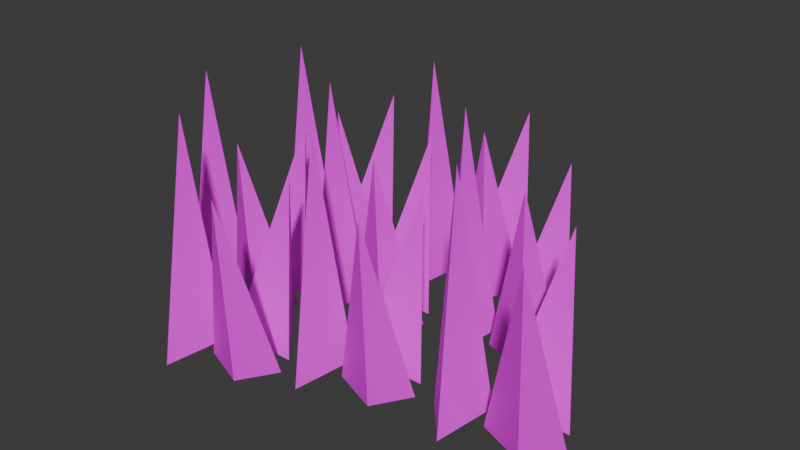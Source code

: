 # Source: small_grass.blend  (saved by Blender 4.5.87; exported with 4.5.12 LTS)
import bpy
from mathutils import Matrix  # noqa: F401  (used for matrix-valued properties, if any)

bpy.ops.wm.read_factory_settings(use_empty=True)
scene = bpy.context.scene
scene.name = 'Scene'

# ---- collections
col_collection = bpy.data.collections.new('Collection'); scene.collection.children.link(col_collection)

# ---- images (referenced by path relative to the original .blend; pixels are not part of the script)
import os
ASSET_DIR = os.environ.get("B2B_ASSET_DIR", "")  # directory of the original .blend (textures are referenced by path, not embedded)
HERE = os.path.dirname(os.path.abspath(__file__))  # packed textures are extracted next to this script under _unpacked/

def load_image(name, relpath, width, height, colorspace="sRGB"):
    """Load a texture the original file referenced (path relative to the .blend, or extracted next to this script)."""
    p = next((c for c in (os.path.join(HERE, relpath), os.path.join(ASSET_DIR, relpath)) if relpath and os.path.exists(c)), "")
    if p:
        img = bpy.data.images.load(p, check_existing=True)
        img.name = name
    else:  # same state as the original file: an image datablock whose file is absent (Cycles renders it pink)
        img = bpy.data.images.new(name, width, height)
        img.source = "FILE"
        img.filepath = "//" + (relpath or name)
    img.colorspace_settings.name = colorspace
    return img
img_grass_base_color_png = load_image('grass_base_color.png', 'grass_base_color.png', 1024, 1024, 'sRGB')

# ---- materials (node trees are filled in below, after node groups)
mat_material_001 = bpy.data.materials.new('Material.001')

# ---- material node trees
mat_material_001.use_nodes = True; mat_material_001.node_tree.nodes.clear()
_N = mat_material_001.node_tree.nodes; _L = mat_material_001.node_tree.links
n0 = _N.new('ShaderNodeBsdfPrincipled'); n0.name = 'Principled BSDF'; n0.location = (-200, 100)
n1 = _N.new('ShaderNodeOutputMaterial'); n1.name = 'Material Output'; n1.location = (200, 100)
n2 = _N.new('ShaderNodeTexImage'); n2.name = 'Image Texture'; n2.location = (-490, 80)
n2.image = img_grass_base_color_png
_L.new(n0.outputs[0], n1.inputs[0])
_L.new(n2.outputs[0], n0.inputs[0])
n1.is_active_output = True

# ---- world
world_world = bpy.data.worlds.new('World'); scene.world = world_world
world_world.use_nodes = True; world_world.node_tree.nodes.clear()
_N = world_world.node_tree.nodes; _L = world_world.node_tree.links
n0 = _N.new('ShaderNodeOutputWorld'); n0.name = 'World Output'; n0.location = (200, 100)
n1 = _N.new('ShaderNodeBackground'); n1.name = 'Background'; n1.location = (-200, 100)
n1.inputs[0].default_value = (0.05088, 0.05088, 0.05088, 1.0)
_L.new(n1.outputs[0], n0.inputs[0])
n0.is_active_output = True
world_world.color = (0.05088, 0.05088, 0.05088)
world_world.sun_shadow_jitter_overblur = 0.0

# ---- meshes
me_cone_020 = bpy.data.meshes.new('Cone.020')
me_cone_020.from_pydata([(-0.06488, -0.1101, -0.004059), (-0.03453, -0.0909, -0.004059), (-0.04058, -0.1384, -0.004059), (-0.07011, -0.08578, 0.1461), (0.03945, -0.02015, -0.004059), (0.006076, -0.00695, -0.004059), (0.0557, 0.005602, -0.004059), (0.0399, -0.02611, 0.1254), (0.01737, -0.07609, -0.004059), (0.04771, -0.05692, -0.004059), (0.04166, -0.1044, -0.004059), (0.01213, -0.05179, 0.1461), (0.0662, 0.05949, -0.004059), (0.03282, 0.07269, -0.004059), (0.08244, 0.08524, -0.004059), (0.06664, 0.05353, 0.1254), (0.04997, 0.1294, -0.004059), (0.07649, 0.09811, -0.004059), (0.02531, 0.09811, -0.004059), (0.04997, 0.1325, 0.1112), (0.1215, 0.07114, -0.004059), (0.148, 0.03988, -0.004059), (0.0968, 0.03988, -0.004059), (0.1215, 0.07429, 0.1112), (0.1377, 0.001267, -0.004059), (0.1043, 0.01447, -0.004059), (0.1539, 0.02702, -0.004059), (0.1381, -0.00469, 0.1254), (0.06732, 0.01391, -0.004059), (0.09767, 0.03308, -0.004059), (0.09162, -0.0144, -0.004059), (0.06209, 0.0382, 0.1461), (0.0715, -0.01885, -0.004059), (0.09803, -0.05011, -0.004059), (0.04685, -0.05011, -0.004059), (0.0715, -0.0157, 0.1112), (0.08774, -0.08873, -0.004059), (0.05436, -0.07553, -0.004059), (0.104, -0.06298, -0.004059), (0.08818, -0.09469, 0.1254), (0.1168, -0.06034, -0.004059), (0.1472, -0.04117, -0.004059), (0.1411, -0.08865, -0.004059), (0.1116, -0.03605, 0.1461), (0.1872, -0.07298, -0.004059), (0.1538, -0.05979, -0.004059), (0.2034, -0.04723, -0.004059), (0.1876, -0.07894, 0.1254), (0.1709, -0.00311, -0.004059), (0.1975, -0.03437, -0.004059), (0.1463, -0.03437, -0.004059), (0.1709, 4.312e-05, 0.1112), (-0.04763, 0.09436, -0.004059), (-0.02111, 0.0631, -0.004059), (-0.07229, 0.0631, -0.004059), (-0.04763, 0.09751, 0.1112), (0.02322, 0.04973, -0.004059), (0.04975, 0.01847, -0.004059), (-0.001435, 0.01847, -0.004059), (0.02322, 0.05288, 0.1112), (-0.03091, -0.00751, -0.004059), (-0.0005682, 0.01166, -0.004059), (-0.006618, -0.03581, -0.004059), (-0.03615, 0.01679, 0.1461), (-0.004167, 0.07213, -0.004059), (0.02618, 0.0913, -0.004059), (0.02013, 0.04382, -0.004059), (-0.009405, 0.09642, 0.1461), (-0.0314, 0.02448, -0.004059), (-0.06478, 0.03768, -0.004059), (-0.01516, 0.05023, -0.004059), (-0.03096, 0.01853, 0.1254), (-0.1018, 0.03712, -0.004059), (-0.07142, 0.05629, -0.004059), (-0.07747, 0.008819, -0.004059), (-0.107, 0.06142, 0.1461), (-0.01074, -0.05284, -0.004059), (0.01578, -0.08409, -0.004059), (-0.0354, -0.08409, -0.004059), (-0.01074, -0.04969, 0.1112), (0.005492, -0.1227, -0.004059), (-0.02789, -0.1095, -0.004059), (0.02173, -0.09696, -0.004059), (0.005933, -0.1287, 0.1254), (-0.06027, 0.01301, -0.004059), (-0.03374, -0.01824, -0.004059), (-0.08493, -0.01824, -0.004059), (-0.06027, 0.01617, 0.1112), (-0.04404, -0.05686, -0.004059), (-0.07742, -0.04366, -0.004059), (-0.0278, -0.03111, -0.004059), (-0.0436, -0.06282, 0.1254), (-0.1144, -0.04422, -0.004059), (-0.08406, -0.02505, -0.004059), (-0.09011, -0.07252, -0.004059), (-0.1196, -0.01992, 0.1461)], [], [(0, 3, 1), (0, 1, 2), (1, 3, 2), (2, 3, 0), (4, 7, 5), (4, 5, 6), (5, 7, 6), (6, 7, 4), (8, 11, 9), (8, 9, 10), (9, 11, 10), (10, 11, 8), (12, 15, 13), (12, 13, 14), (13, 15, 14), (14, 15, 12), (16, 19, 17), (16, 17, 18), (17, 19, 18), (18, 19, 16), (20, 23, 21), (20, 21, 22), (21, 23, 22), (22, 23, 20), (24, 27, 25), (24, 25, 26), (25, 27, 26), (26, 27, 24), (28, 31, 29), (28, 29, 30), (29, 31, 30), (30, 31, 28), (32, 35, 33), (32, 33, 34), (33, 35, 34), (34, 35, 32), (36, 39, 37), (36, 37, 38), (37, 39, 38), (38, 39, 36), (40, 43, 41), (40, 41, 42), (41, 43, 42), (42, 43, 40), (44, 47, 45), (44, 45, 46), (45, 47, 46), (46, 47, 44), (48, 51, 49), (48, 49, 50), (49, 51, 50), (50, 51, 48), (52, 55, 53), (52, 53, 54), (53, 55, 54), (54, 55, 52), (56, 59, 57), (56, 57, 58), (57, 59, 58), (58, 59, 56), (60, 63, 61), (60, 61, 62), (61, 63, 62), (62, 63, 60), (64, 67, 65), (64, 65, 66), (65, 67, 66), (66, 67, 64), (68, 71, 69), (68, 69, 70), (69, 71, 70), (70, 71, 68), (72, 75, 73), (72, 73, 74), (73, 75, 74), (74, 75, 72), (76, 79, 77), (76, 77, 78), (77, 79, 78), (78, 79, 76), (80, 83, 81), (80, 81, 82), (81, 83, 82), (82, 83, 80), (84, 87, 85), (84, 85, 86), (85, 87, 86), (86, 87, 84), (88, 91, 89), (88, 89, 90), (89, 91, 90), (90, 91, 88), (92, 95, 93), (92, 93, 94), (93, 95, 94), (94, 95, 92)])
me_cone_020.polygons.foreach_set('use_smooth', [True] * 96)
_k = set([(0, 1), (0, 2), (0, 3), (1, 2), (1, 3), (2, 3), (4, 5), (4, 6), (4, 7), (5, 6), (5, 7), (6, 7), (8, 9), (8, 10), (8, 11), (9, 10), (9, 11), (10, 11), (12, 13), (12, 14), (12, 15), (13, 14), (13, 15), (14, 15), (16, 17), (16, 18), (16, 19), (17, 18), (17, 19), (18, 19), (20, 21), (20, 22), (20, 23), (21, 22), (21, 23), (22, 23), (24, 25), (24, 26), (24, 27), (25, 26), (25, 27), (26, 27), (28, 29), (28, 30), (28, 31), (29, 30), (29, 31), (30, 31), (32, 33), (32, 34), (32, 35), (33, 34), (33, 35), (34, 35), (36, 37), (36, 38), (36, 39), (37, 38), (37, 39), (38, 39), (40, 41), (40, 42), (40, 43), (41, 42), (41, 43), (42, 43), (44, 45), (44, 46), (44, 47), (45, 46), (45, 47), (46, 47), (48, 49), (48, 50), (48, 51), (49, 50), (49, 51), (50, 51), (52, 53), (52, 54), (52, 55), (53, 54), (53, 55), (54, 55), (56, 57), (56, 58), (56, 59), (57, 58), (57, 59), (58, 59), (60, 61), (60, 62), (60, 63), (61, 62), (61, 63), (62, 63), (64, 65), (64, 66), (64, 67), (65, 66), (65, 67), (66, 67), (68, 69), (68, 70), (68, 71), (69, 70), (69, 71), (70, 71), (72, 73), (72, 74), (72, 75), (73, 74), (73, 75), (74, 75), (76, 77), (76, 78), (76, 79), (77, 78), (77, 79), (78, 79), (80, 81), (80, 82), (80, 83), (81, 82), (81, 83), (82, 83), (84, 85), (84, 86), (84, 87), (85, 86), (85, 87), (86, 87), (88, 89), (88, 90), (88, 91), (89, 90), (89, 91), (90, 91), (92, 93), (92, 94), (92, 95), (93, 94), (93, 95), (94, 95)])
me_cone_020.attributes.new('sharp_edge', 'BOOLEAN', 'EDGE').data.foreach_set('value', [ (min(e.vertices), max(e.vertices)) in _k for e in me_cone_020.edges])
_uv = me_cone_020.uv_layers.new(name='UVMap')
_uv.uv.foreach_set('vector', [0.6589, 0.2173, 0.7102, -3.589e-09, 0.7102, 0.2259, 0.4617, 0.902, 0.4095, 0.8943, 0.4617, 0.8472, 0.3431, 0.2152, 0.4091, -3.174e-09, 0.4091, 0.2338, 0.7622, 0.2362, 0.7622, -3.229e-09, 0.8085, 0.2187, 0.06646, 0.823, 0.1168, 0.6419, 0.1168, 0.8385, 0.5704, 0.924, 0.5396, 0.9668, 0.5396, 0.8916, 0.4095, 0.4082, 0.4732, 0.2338, 0.4732, 0.4277, 0.8625, 0.1966, 0.8625, 1.467e-08, 0.9044, 0.1842, 0.6599, 0.6367, 0.7112, 0.4194, 0.7112, 0.6453, 0.8613, 0.2346, 0.8085, 0.2346, 0.8533, 0.1804, 0.2058, 0.2251, 0.2112, 9.516e-11, 0.2745, 0.2251, 0.4732, 0.8363, 0.4732, 0.6001, 0.5195, 0.8188, 0.6599, 0.8264, 0.7103, 0.6453, 0.7103, 0.8419, 0.3739, 0.9278, 0.3431, 0.9705, 0.3431, 0.8953, 0.4732, 0.4194, 0.4732, 0.2338, 0.5396, 0.416, 0.9083, 0.616, 0.9083, 0.4194, 0.9502, 0.6036, 0.9502, 0.5857, 0.9785, 0.4194, 0.9785, 0.5969, 0.8119, 0.875, 0.8579, 0.836, 0.8579, 0.9112, 0.1272, 0.5997, 0.1272, 0.4191, 0.1937, 0.5817, 0.662, 0.4142, 0.662, 0.2338, 0.716, 0.394, 0.9497, 0.8219, 0.978, 0.6556, 0.978, 0.8331, 0.06646, 0.8775, 0.1124, 0.8385, 0.1124, 0.9137, 0.3431, 0.6001, 0.3431, 0.4194, 0.4095, 0.5821, 0.6079, 0.4142, 0.6079, 0.2338, 0.662, 0.394, 0.7616, 0.8368, 0.8119, 0.6556, 0.8119, 0.8523, 0.4047, 0.9278, 0.3739, 0.9705, 0.3739, 0.8953, 0.4728, 0.1854, 0.4823, 2.495e-09, 0.5393, 0.1854, 0.9078, 0.8523, 0.9078, 0.6556, 0.9497, 0.8398, 0.4095, 0.6505, 0.4244, 0.4277, 0.4615, 0.6505, 0.9065, 0.6546, 0.8543, 0.647, 0.9065, 0.5998, 0.06861, 0.2251, 0.06861, -7.753e-09, 0.1372, 0.2235, 0.7576, 0.6556, 0.7576, 0.4194, 0.8039, 0.6382, 0.1736, 0.766, 0.2019, 0.5997, 0.2019, 0.7772, 2.478e-08, 0.8666, 0.04593, 0.8276, 0.04593, 0.9028, 3.624e-08, 0.5914, 1.282e-08, 0.4108, 0.06645, 0.5734, 0.2744, 0.8565, 0.2744, 0.6761, 0.3284, 0.8363, 0.2058, 0.8071, 0.2562, 0.6259, 0.2562, 0.8225, 0.6013, 0.924, 0.5704, 0.9668, 0.5704, 0.8916, 9.144e-09, 0.4108, 1.551e-08, 0.2251, 0.06646, 0.4073, 0.9044, 0.1966, 0.9044, 2.294e-08, 0.9463, 0.1842, 0.06646, 0.6419, 0.08134, 0.4191, 0.1184, 0.6419, 0.5915, 0.2305, 0.5393, 0.2229, 0.5915, 0.1757, -7.509e-10, 0.2251, -1.637e-08, -7.232e-09, 0.06861, 0.2235, 0.7112, 0.6556, 0.7112, 0.4194, 0.7576, 0.6382, 0.8039, 0.6006, 0.8543, 0.4194, 0.8543, 0.616, 0.6884, 0.9285, 0.6575, 0.9713, 0.6575, 0.8961, 0.06646, 0.3995, 0.1301, 0.2251, 0.1301, 0.4191, 0.9463, 0.1966, 0.9463, 2.145e-08, 0.9882, 0.1842, 0.2341, 0.9888, 0.2623, 0.8225, 0.2623, 1.0, 0.3431, 0.8953, 0.355, 0.8363, 0.4016, 0.8953, 0.2058, 0.6175, 0.2742, 0.4502, 0.2742, 0.6259, 0.8085, 0.1804, 0.8085, -5.503e-08, 0.8625, 0.1602, 0.2058, 0.9888, 0.2341, 0.8225, 0.2341, 1.0, 0.5396, 0.8916, 0.5396, 0.8313, 0.5969, 0.88, 0.4732, 0.6001, 0.4732, 0.4194, 0.5396, 0.5821, 0.7576, 0.4194, 0.7576, 0.239, 0.8116, 0.3992, 0.716, 0.4, 0.7442, 0.2338, 0.7442, 0.4112, 0.6079, 0.8778, 0.6539, 0.8388, 0.6539, 0.914, 0.5396, 0.401, 0.6079, 0.2338, 0.6079, 0.4095, 0.8116, 0.4194, 0.8116, 0.239, 0.8656, 0.3992, 0.6076, 0.2173, 0.6589, -7.025e-09, 0.6589, 0.2259, 0.7103, 0.8961, 0.6575, 0.8961, 0.7023, 0.8419, 0.2058, 0.4502, 0.2058, 0.2251, 0.2744, 0.4486, 0.3431, 0.8363, 0.3431, 0.6001, 0.3895, 0.8188, 0.6079, 0.6422, 0.6228, 0.4194, 0.6599, 0.6422, 0.804, 0.889, 0.7634, 0.9226, 0.7634, 0.8523, 0.2745, 0.2251, 0.2798, 4.657e-09, 0.3431, 0.2251, 0.5396, 0.8313, 0.5396, 0.5951, 0.586, 0.8139, 0.4095, 0.8317, 0.4599, 0.6505, 0.4599, 0.8472, 0.8968, 0.8847, 0.8659, 0.9275, 0.8659, 0.8523, 0.4091, 0.1744, 0.4728, -1.596e-08, 0.4728, 0.1939, 0.8659, 0.8523, 0.8659, 0.6556, 0.9078, 0.8398, 0.7102, 0.2228, 0.7251, 8.992e-09, 0.7622, 0.2228, 0.7634, 0.9071, 0.7112, 0.8994, 0.7634, 0.8523, 0.2744, 0.4502, 0.2744, 0.2251, 0.343, 0.4486, 7.285e-09, 0.8276, -2.098e-08, 0.5914, 0.04638, 0.8102, 0.1736, 0.9434, 0.2019, 0.7772, 0.2019, 0.9546, 0.4732, 0.8965, 0.4732, 0.8363, 0.5305, 0.885, 0.5393, 0.1673, 0.6076, -6.922e-09, 0.6076, 0.1757, 0.8119, 0.836, 0.8119, 0.6556, 0.8659, 0.8158, 0.6079, 0.8234, 0.6583, 0.6422, 0.6583, 0.8388, 0.9584, 0.8847, 0.9276, 0.9275, 0.9276, 0.8523, 0.3431, 0.4194, 0.3431, 0.2338, 0.4095, 0.416, 0.9075, 0.4194, 0.9075, 0.2228, 0.9494, 0.4069, 0.9494, 0.389, 0.9776, 0.2228, 0.9776, 0.4002, 0.1272, 0.8749, 0.1732, 0.836, 0.1732, 0.9112, 0.5396, 0.5867, 0.6079, 0.4194, 0.6079, 0.5951, 0.8543, 0.5998, 0.8543, 0.4194, 0.9083, 0.5796, 0.7112, 0.8368, 0.7616, 0.6556, 0.7616, 0.8523, 0.9276, 0.8847, 0.8968, 0.9275, 0.8968, 0.8523, 0.1301, 0.3995, 0.1937, 0.2251, 0.1937, 0.4191, 0.8656, 0.4194, 0.8656, 0.2228, 0.9075, 0.4069, 0.2744, 0.6675, 0.3257, 0.4502, 0.3257, 0.6761, 0.3266, 0.9113, 0.2744, 0.9036, 0.3266, 0.8565, 0.1372, 0.2251, 0.1372, 4.839e-10, 0.2058, 0.2235, 0.1272, 0.836, 0.1272, 0.5997, 0.1736, 0.8185])
me_cone_020.materials.append(mat_material_001)
me_cone_020.update()
me_cone_020.normals_split_custom_set([tuple(v) for v in zip(*[iter([-0.5278, 0.8354, -0.1536, -0.5278, 0.8354, -0.1536, -0.5278, 0.8354, -0.1536, 2.417e-07, -1.002e-07, -1.0, 2.417e-07, -1.002e-07, -1.0, 2.417e-07, -1.002e-07, -1.0, 0.9647, -0.1229, 0.2328, 0.9647, -0.1229, 0.2328, 0.9647, -0.1229, 0.2328, -0.7564, -0.6493, 0.07868, -0.7564, -0.6493, 0.07868, -0.7564, -0.6493, 0.07868, -0.3674, -0.9291, -0.04152, -0.3674, -0.9291, -0.04152, -0.3674, -0.9291, -0.04152, 8.131e-08, -2.007e-07, -1.0, 8.131e-08, -2.007e-07, -1.0, 8.131e-08, -2.007e-07, -1.0, -0.2401, 0.9492, 0.2032, -0.2401, 0.9492, 0.2032, -0.2401, 0.9492, 0.2032, 0.8455, -0.5333, -0.02743, 0.8455, -0.5333, -0.02743, 0.8455, -0.5333, -0.02743, -0.5278, 0.8354, -0.1536, -0.5278, 0.8354, -0.1536, -0.5278, 0.8354, -0.1536, 2.856e-07, -1.13e-07, -1.0, 2.856e-07, -1.13e-07, -1.0, 2.856e-07, -1.13e-07, -1.0, 0.9647, -0.1229, 0.2328, 0.9647, -0.1229, 0.2328, 0.9647, -0.1229, 0.2328, -0.7564, -0.6493, 0.07868, -0.7564, -0.6493, 0.07868, -0.7564, -0.6493, 0.07868, -0.3674, -0.9291, -0.04152, -0.3674, -0.9291, -0.04152, -0.3674, -0.9291, -0.04152, -6.776e-09, -1.655e-07, -1.0, -6.776e-09, -1.655e-07, -1.0, -6.776e-09, -1.655e-07, -1.0, -0.2401, 0.9492, 0.2032, -0.2401, 0.9492, 0.2032, -0.2401, 0.9492, 0.2032, 0.8455, -0.5333, -0.02743, 0.8455, -0.5333, -0.02743, 0.8455, -0.5333, -0.02743, 0.7623, 0.6469, -0.0177, 0.7623, 0.6469, -0.0177, 0.7623, 0.6469, -0.0177, 5.6e-08, -2.737e-07, -1.0, 5.6e-08, -2.737e-07, -1.0, 5.6e-08, -2.737e-07, -1.0, -1.513e-07, -0.9582, 0.2861, -1.513e-07, -0.9582, 0.2861, -1.513e-07, -0.9582, 0.2861, -0.785, 0.6193, -0.01694, -0.785, 0.6193, -0.01694, -0.785, 0.6193, -0.01694, 0.7623, 0.6469, -0.0177, 0.7623, 0.6469, -0.0177, 0.7623, 0.6469, -0.0177, 3.781e-08, -2.82e-07, -1.0, 3.781e-08, -2.82e-07, -1.0, 3.781e-08, -2.82e-07, -1.0, -1.513e-07, -0.9582, 0.2861, -1.513e-07, -0.9582, 0.2861, -1.513e-07, -0.9582, 0.2861, -0.785, 0.6193, -0.01694, -0.785, 0.6193, -0.01694, -0.785, 0.6193, -0.01694, -0.3674, -0.9291, -0.04152, -0.3674, -0.9291, -0.04152, -0.3674, -0.9291, -0.04152, 6.098e-08, -1.862e-07, -1.0, 6.098e-08, -1.862e-07, -1.0, 6.098e-08, -1.862e-07, -1.0, -0.2401, 0.9492, 0.2032, -0.2401, 0.9492, 0.2032, -0.2401, 0.9492, 0.2032, 0.8455, -0.5333, -0.02743, 0.8455, -0.5333, -0.02743, 0.8455, -0.5333, -0.02743, -0.5278, 0.8354, -0.1536, -0.5278, 0.8354, -0.1536, -0.5278, 0.8354, -0.1536, 2.417e-07, -1.109e-07, -1.0, 2.417e-07, -1.109e-07, -1.0, 2.417e-07, -1.109e-07, -1.0, 0.9647, -0.1229, 0.2328, 0.9647, -0.1229, 0.2328, 0.9647, -0.1229, 0.2328, -0.7564, -0.6493, 0.07868, -0.7564, -0.6493, 0.07868, -0.7564, -0.6493, 0.07868, 0.7623, 0.6469, -0.0177, 0.7623, 0.6469, -0.0177, 0.7623, 0.6469, -0.0177, -3.852e-08, -2.37e-08, -1.0, -3.852e-08, -2.37e-08, -1.0, -3.852e-08, -2.37e-08, -1.0, 1.891e-07, -0.9582, 0.2861, 1.891e-07, -0.9582, 0.2861, 1.891e-07, -0.9582, 0.2861, -0.785, 0.6193, -0.01694, -0.785, 0.6193, -0.01694, -0.785, 0.6193, -0.01694, -0.3674, -0.9291, -0.04152, -0.3674, -0.9291, -0.04152, -0.3674, -0.9291, -0.04152, -9.486e-08, -9.467e-08, -1.0, -9.486e-08, -9.467e-08, -1.0, -9.486e-08, -9.467e-08, -1.0, -0.2401, 0.9492, 0.2032, -0.2401, 0.9492, 0.2032, -0.2401, 0.9492, 0.2032, 0.8455, -0.5333, -0.02743, 0.8455, -0.5333, -0.02743, 0.8455, -0.5333, -0.02743, -0.5278, 0.8354, -0.1536, -0.5278, 0.8354, -0.1536, -0.5278, 0.8354, -0.1536, -6.592e-08, 1.686e-07, -1.0, -6.592e-08, 1.686e-07, -1.0, -6.592e-08, 1.686e-07, -1.0, 0.9647, -0.1229, 0.2328, 0.9647, -0.1229, 0.2328, 0.9647, -0.1229, 0.2328, -0.7564, -0.6493, 0.07868, -0.7564, -0.6493, 0.07868, -0.7564, -0.6493, 0.07868, -0.3674, -0.9291, -0.04152, -0.3674, -0.9291, -0.04152, -0.3674, -0.9291, -0.04152, 4.404e-07, -4.257e-07, -1.0, 4.404e-07, -4.257e-07, -1.0, 4.404e-07, -4.257e-07, -1.0, -0.2401, 0.9492, 0.2032, -0.2401, 0.9492, 0.2032, -0.2401, 0.9492, 0.2032, 0.8455, -0.5333, -0.02743, 0.8455, -0.5333, -0.02743, 0.8455, -0.5333, -0.02743, 0.7623, 0.6469, -0.0177, 0.7623, 0.6469, -0.0177, 0.7623, 0.6469, -0.0177, 5.315e-08, -2.892e-07, -1.0, 5.315e-08, -2.892e-07, -1.0, 5.315e-08, -2.892e-07, -1.0, 1.135e-07, -0.9582, 0.2861, 1.135e-07, -0.9582, 0.2861, 1.135e-07, -0.9582, 0.2861, -0.785, 0.6193, -0.01694, -0.785, 0.6193, -0.01694, -0.785, 0.6193, -0.01694, 0.7623, 0.6469, -0.0177, 0.7623, 0.6469, -0.0177, 0.7623, 0.6469, -0.0177, 0.0, -1.49e-07, -1.0, 0.0, -1.49e-07, -1.0, 0.0, -1.49e-07, -1.0, 0.0, -0.9582, 0.2861, 0.0, -0.9582, 0.2861, 0.0, -0.9582, 0.2861, -0.785, 0.6193, -0.01694, -0.785, 0.6193, -0.01694, -0.785, 0.6193, -0.01694, 0.7623, 0.6469, -0.0177, 0.7623, 0.6469, -0.0177, 0.7623, 0.6469, -0.0177, 4.655e-08, -1.104e-07, -1.0, 4.655e-08, -1.104e-07, -1.0, 4.655e-08, -1.104e-07, -1.0, -3.782e-08, -0.9582, 0.2861, -3.782e-08, -0.9582, 0.2861, -3.782e-08, -0.9582, 0.2861, -0.785, 0.6193, -0.01694, -0.785, 0.6193, -0.01694, -0.785, 0.6193, -0.01694, -0.5278, 0.8354, -0.1536, -0.5278, 0.8354, -0.1536, -0.5278, 0.8354, -0.1536, 3.735e-07, -8.371e-09, -1.0, 3.735e-07, -8.371e-09, -1.0, 3.735e-07, -8.371e-09, -1.0, 0.9647, -0.1229, 0.2328, 0.9647, -0.1229, 0.2328, 0.9647, -0.1229, 0.2328, -0.7564, -0.6493, 0.07868, -0.7564, -0.6493, 0.07868, -0.7564, -0.6493, 0.07868, -0.5278, 0.8354, -0.1536, -0.5278, 0.8354, -0.1536, -0.5278, 0.8354, -0.1536, 1.318e-07, -2.069e-07, -1.0, 1.318e-07, -2.069e-07, -1.0, 1.318e-07, -2.069e-07, -1.0, 0.9647, -0.1229, 0.2328, 0.9647, -0.1229, 0.2328, 0.9647, -0.1229, 0.2328, -0.7564, -0.6493, 0.07868, -0.7564, -0.6493, 0.07868, -0.7564, -0.6493, 0.07868, -0.3674, -0.9291, -0.04152, -0.3674, -0.9291, -0.04152, -0.3674, -0.9291, -0.04152, 6.098e-08, -1.862e-07, -1.0, 6.098e-08, -1.862e-07, -1.0, 6.098e-08, -1.862e-07, -1.0, -0.2401, 0.9492, 0.2032, -0.2401, 0.9492, 0.2032, -0.2401, 0.9492, 0.2032, 0.8455, -0.5333, -0.02743, 0.8455, -0.5333, -0.02743, 0.8455, -0.5333, -0.02743, -0.5278, 0.8354, -0.1536, -0.5278, 0.8354, -0.1536, -0.5278, 0.8354, -0.1536, 2.637e-07, -1.13e-07, -1.0, 2.637e-07, -1.13e-07, -1.0, 2.637e-07, -1.13e-07, -1.0, 0.9647, -0.1229, 0.2328, 0.9647, -0.1229, 0.2328, 0.9647, -0.1229, 0.2328, -0.7564, -0.6493, 0.07868, -0.7564, -0.6493, 0.07868, -0.7564, -0.6493, 0.07868, 0.7623, 0.6469, -0.0177, 0.7623, 0.6469, -0.0177, 0.7623, 0.6469, -0.0177, 5.458e-08, -1.104e-07, -1.0, 5.458e-08, -1.104e-07, -1.0, 5.458e-08, -1.104e-07, -1.0, 0.0, -0.9582, 0.2861, 0.0, -0.9582, 0.2861, 0.0, -0.9582, 0.2861, -0.785, 0.6193, -0.01694, -0.785, 0.6193, -0.01694, -0.785, 0.6193, -0.01694, -0.3674, -0.9291, -0.04152, -0.3674, -0.9291, -0.04152, -0.3674, -0.9291, -0.04152, 7.453e-08, -1.792e-07, -1.0, 7.453e-08, -1.792e-07, -1.0, 7.453e-08, -1.792e-07, -1.0, -0.2401, 0.9492, 0.2032, -0.2401, 0.9492, 0.2032, -0.2401, 0.9492, 0.2032, 0.8455, -0.5333, -0.02743, 0.8455, -0.5333, -0.02743, 0.8455, -0.5333, -0.02743, 0.7623, 0.6469, -0.0177, 0.7623, 0.6469, -0.0177, 0.7623, 0.6469, -0.0177, -7.135e-08, -1.208e-07, -1.0, -7.135e-08, -1.208e-07, -1.0, -7.135e-08, -1.208e-07, -1.0, -1.135e-07, -0.9582, 0.2861, -1.135e-07, -0.9582, 0.2861, -1.135e-07, -0.9582, 0.2861, -0.785, 0.6193, -0.01694, -0.785, 0.6193, -0.01694, -0.785, 0.6193, -0.01694, -0.3674, -0.9291, -0.04152, -0.3674, -0.9291, -0.04152, -0.3674, -0.9291, -0.04152, 5.421e-08, -1.792e-07, -1.0, 5.421e-08, -1.792e-07, -1.0, 5.421e-08, -1.792e-07, -1.0, -0.2401, 0.9492, 0.2032, -0.2401, 0.9492, 0.2032, -0.2401, 0.9492, 0.2032, 0.8455, -0.5333, -0.02743, 0.8455, -0.5333, -0.02743, 0.8455, -0.5333, -0.02743, -0.5278, 0.8354, -0.1536, -0.5278, 0.8354, -0.1536, -0.5278, 0.8354, -0.1536, 2.417e-07, -1.023e-07, -1.0, 2.417e-07, -1.023e-07, -1.0, 2.417e-07, -1.023e-07, -1.0, 0.9647, -0.1229, 0.2328, 0.9647, -0.1229, 0.2328, 0.9647, -0.1229, 0.2328, -0.7564, -0.6493, 0.07868, -0.7564, -0.6493, 0.07868, -0.7564, -0.6493, 0.07868])] * 3)])

# ---- objects
ob_cone_020 = bpy.data.objects.new('Cone.020', me_cone_020)

# ---- transforms, parenting, visibility, modifiers, constraints
ob_cone_020.location = (0.0, 0.0, 0.0)
ob_cone_020.color = (0.8, 0.8, 0.8, 1.0)

# ---- collection membership
col_collection.objects.link(ob_cone_020)

# ---- scene / render settings (as saved in the file)
scene.frame_start = 1; scene.frame_end = 250; scene.frame_set(1)
scene.render.engine = 'BLENDER_EEVEE_NEXT'
bpy.context.view_layer.update()

# ---- added for rendering (the .blend has no active camera and no usable light): camera, sun
cam_auto = bpy.data.cameras.new('AutoCamera')
cam_auto.lens = 50.0
cam_auto.sensor_width = 36.0
cam_auto.clip_end = 1000.0
ob_auto_camera = bpy.data.objects.new('AutoCamera', cam_auto)
scene.collection.objects.link(ob_auto_camera)
ob_auto_camera.location = (0.455968, -0.499828, 0.402285)
ob_auto_camera.rotation_euler = (1.09748, -7.21219e-08, 0.694738)
scene.camera = ob_auto_camera
light_auto_sun = bpy.data.lights.new('AutoSun', 'SUN')
light_auto_sun.energy = 3.0
light_auto_sun.angle = 0.0523599
ob_auto_sun = bpy.data.objects.new('AutoSun', light_auto_sun)
scene.collection.objects.link(ob_auto_sun)
ob_auto_sun.rotation_euler = (0.872665, 0.174533, 0.523599)
bpy.context.view_layer.update()
